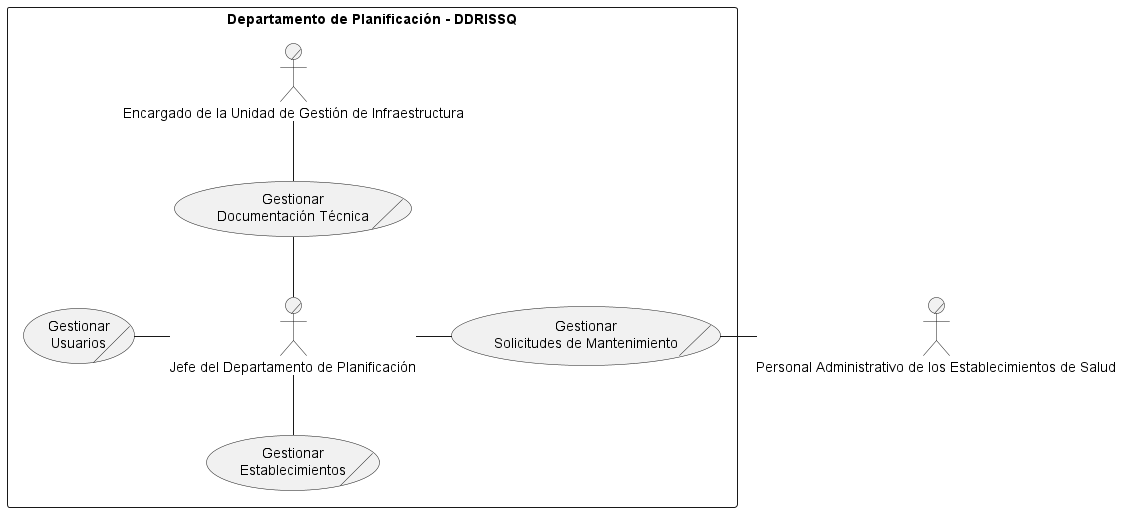

The diagram above was rendered by PlantUML. Its source (embedded in the PNG):
@startuml descomposition-uc

skinparam packageStyle rectangle

actor/ :Personal Administrativo de los Establecimientos de Salud: as PAES

rectangle "Departamento de Planificación - DDRISSQ" {

    actor/ :Jefe del Departamento de Planificación: as JDP
    actor/ :Encargado de la Unidad de Gestión de Infraestructura: as EUGI

    usecase/ (Gestionar\nEstablecimientos) as GE
    usecase/ (Gestionar\nDocumentación Técnica) as GDT
    usecase/ (Gestionar\nSolicitudes de Mantenimiento) as GSM
    usecase/ (Gestionar\nUsuarios) as GU

    JDP -- GE
    JDP -up- GDT
    JDP -right- GSM
    JDP -left- GU

    EUGI -- GDT

    PAES -left- GSM

}

@enduml